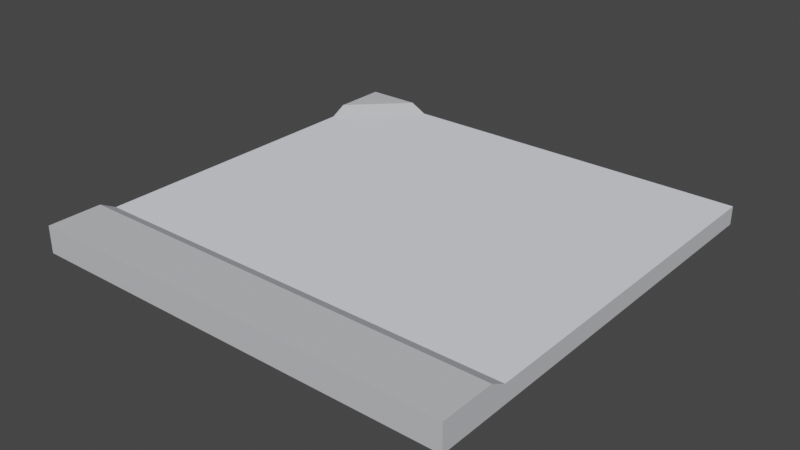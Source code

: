 # Source: terrain_1_side_right_corner.blend  (saved by Blender 3.4.6; exported with 4.5.12 LTS)
import bpy
from mathutils import Matrix  # noqa: F401  (used for matrix-valued properties, if any)

bpy.ops.wm.read_factory_settings(use_empty=True)
scene = bpy.context.scene
scene.name = 'Scene'

# ---- collections
col_collection = bpy.data.collections.new('Collection'); scene.collection.children.link(col_collection)

# ---- materials (node trees are filled in below, after node groups)
mat_metal_002 = bpy.data.materials.new('metal.002')
mat_metal_002.use_transparent_shadow = False
mat_metal_002.diffuse_color = (0.5608, 0.5686, 0.6, 1.0)
mat_metal_002.roughness = 1.0
mat_metallight_002 = bpy.data.materials.new('metalLight.002')
mat_metallight_002.use_transparent_shadow = False
mat_metallight_002.diffuse_color = (0.8235, 0.8471, 0.9216, 1.0)
mat_metallight_002.roughness = 1.0

# ---- material node trees
mat_metal_002.use_nodes = True; mat_metal_002.node_tree.nodes.clear()
_N = mat_metal_002.node_tree.nodes; _L = mat_metal_002.node_tree.links
n0 = _N.new('ShaderNodeBsdfPrincipled'); n0.name = 'Principled BSDF'; n0.location = (0, 300)
n0.distribution = 'GGX'
n0.subsurface_method = 'RANDOM_WALK_SKIN'
n0.inputs[0].default_value = (0.5608, 0.5686, 0.6, 1.0)
n0.inputs[2].default_value = 1.0
n0.inputs[3].default_value = 1.45
n0.inputs[13].default_value = 0.0
n0.inputs[27].default_value = (0.0, 0.0, 0.0, 1.0)
n0.inputs[28].default_value = 1.0
n1 = _N.new('ShaderNodeOutputMaterial'); n1.name = 'Material Output'; n1.location = (280, 300)
_L.new(n0.outputs[0], n1.inputs[0])
n1.is_active_output = True
mat_metallight_002.use_nodes = True; mat_metallight_002.node_tree.nodes.clear()
_N = mat_metallight_002.node_tree.nodes; _L = mat_metallight_002.node_tree.links
n0 = _N.new('ShaderNodeBsdfPrincipled'); n0.name = 'Principled BSDF'; n0.location = (0, 300)
n0.distribution = 'GGX'
n0.subsurface_method = 'RANDOM_WALK_SKIN'
n0.inputs[0].default_value = (0.8235, 0.8471, 0.9216, 1.0)
n0.inputs[2].default_value = 1.0
n0.inputs[3].default_value = 1.45
n0.inputs[13].default_value = 0.0
n0.inputs[27].default_value = (0.0, 0.0, 0.0, 1.0)
n0.inputs[28].default_value = 1.0
n1 = _N.new('ShaderNodeOutputMaterial'); n1.name = 'Material Output'; n1.location = (280, 300)
_L.new(n0.outputs[0], n1.inputs[0])
n1.is_active_output = True

# ---- world
world_world = bpy.data.worlds.new('World'); scene.world = world_world
world_world.use_nodes = True; world_world.node_tree.nodes.clear()
_N = world_world.node_tree.nodes; _L = world_world.node_tree.links
n0 = _N.new('ShaderNodeOutputWorld'); n0.name = 'World Output'; n0.location = (300, 300)
n1 = _N.new('ShaderNodeBackground'); n1.name = 'Background'; n1.location = (10, 300)
n1.inputs[0].default_value = (0.05088, 0.05088, 0.05088, 1.0)
_L.new(n1.outputs[0], n0.inputs[0])
n0.is_active_output = True
world_world.color = (0.05088, 0.05088, 0.05088)
world_world.use_sun_shadow = False
world_world.sun_shadow_jitter_overblur = 0.0

# ---- meshes
me_object_037 = bpy.data.meshes.new('object_037')
me_object_037.from_pydata([(0.5, -0.5, -0.0425), (-0.5, -0.5, -0.0425), (0.5, 0.5, -0.0425), (-0.5, 0.5, -0.0425), (0.5, -0.5, 0.02), (-0.5, 0.5, 0.02), (-0.3747, 0.5, 0.02), (-0.3372, 0.5, -2.168e-06), (0.5, 0.5, -2.28e-06), (-0.5, -0.5, 0.02), (-0.5, -0.3372, -2.142e-06), (-0.5, 0.3372, -2.142e-06), (-0.5, -0.3747, 0.02), (-0.5, 0.3747, 0.02), (0.5, -0.3372, -2.28e-06), (0.5, -0.3747, 0.02)], [], [(2, 0, 1), (1, 3, 2), (0, 2, 8, 14, 15, 4), (3, 5, 6), (6, 7, 3), (7, 2, 3), (7, 8, 2), (1, 9, 10), (10, 11, 1), (9, 12, 10), (3, 1, 11), (11, 5, 3), (11, 13, 5), (4, 9, 1), (1, 0, 4), (10, 12, 15), (15, 14, 10), (12, 9, 4), (4, 15, 12), (6, 5, 13), (13, 11, 7), (7, 6, 13), (11, 10, 14), (14, 8, 11), (8, 7, 11)])
me_object_037.polygons.foreach_set('material_index', [0, 0, 0, 0, 0, 0, 0, 0, 0, 0, 0, 0, 0, 0, 0, 0, 0, 0, 0, 0, 0, 0, 1, 1, 1])
_uv = me_object_037.uv_layers.new(name='UVMap')
_uv.uv.foreach_set('vector', [-39.37, 39.37, 0.0, 39.37, 0.0, 0.0, 0.0, 0.0, -39.37, 0.0, -39.37, 39.37, -39.37, -1.536e-24, 39.37, -4.609e-13, 39.37, 32.96, 32.96, -4.865, 4.932, 32.96, -39.37, 2.461, 4.912e-15, -4.609e-13, -9.019e-12, 2.461, 4.932, 2.461, 4.932, 2.461, 6.408, 1.673, 4.912e-15, -4.609e-13, 6.408, 1.673, 39.37, -4.609e-13, 4.912e-15, -4.609e-13, 6.408, 1.673, 32.96, 1.673, 39.37, -4.609e-13, 0.0, 0.0, 0.0, 2.461, 6.408, 1.673, 6.408, 1.673, 32.96, 1.673, 0.0, 0.0, 0.0, 2.461, 4.932, 2.461, 6.408, 1.673, 39.37, -1.12e-23, 0.0, 0.0, 32.96, 1.673, 32.96, 1.673, 39.37, 2.461, 39.37, -1.12e-23, 32.96, 1.673, 34.44, 2.461, 39.37, 2.461, -39.37, 2.461, 0.0, 2.461, 0.0, 0.0, 0.0, 0.0, -39.37, -1.536e-24, -39.37, 2.461, -3.033e-13, -4.865, -3.169e-13, -3.193, 32.96, -3.193, 32.96, -3.193, 32.96, -4.865, -3.033e-13, -4.865, 4.932, -1.117e-12, -3.751e-14, 5.532e-15, -3.751e-14, 39.37, -3.751e-14, 39.37, 4.932, 32.96, 4.932, -1.117e-12, 39.37, 4.932, 39.37, -9.024e-12, 34.44, -7.773e-12, -24.35, 20.92, -23.31, 19.61, -32.37, 19.61, -32.37, 19.61, -31.33, 20.92, -24.35, 20.92, 32.96, -7.546e-12, 6.408, -1.35e-12, 6.408, 32.96, 6.408, 32.96, 39.37, 32.96, 32.96, -7.546e-12, 39.37, 32.96, 39.37, 6.408, 32.96, -7.546e-12])
me_object_037.materials.append(mat_metal_002)
me_object_037.materials.append(mat_metallight_002)
me_object_037.update()
me_object_037.normals_split_custom_set([tuple(v) for v in zip(*[iter([-1.633e-07, 5.862e-14, -1.0, -1.633e-07, 5.862e-14, -1.0, -1.633e-07, 5.862e-14, -1.0, -1.645e-07, 5.862e-14, -1.0, -1.645e-07, 5.862e-14, -1.0, -1.645e-07, 5.862e-14, -1.0, 1.0, -3.489e-07, 1.343e-08, 1.0, -3.489e-07, 1.343e-08, 1.0, -3.489e-07, 1.343e-08, 1.0, -3.489e-07, 1.343e-08, 1.0, -3.489e-07, 1.343e-08, 1.0, -3.489e-07, 1.343e-08, 4.758e-07, 1.0, 0.0, 4.758e-07, 1.0, 0.0, 4.758e-07, 1.0, 0.0, 2.459e-07, 1.0, 3.074e-06, 2.459e-07, 1.0, 3.074e-06, 2.459e-07, 1.0, 3.074e-06, 3.576e-07, 1.0, 0.0, 3.576e-07, 1.0, 0.0, 3.576e-07, 1.0, 0.0, 3.56e-07, 1.0, 0.0, 3.56e-07, 1.0, 0.0, 3.56e-07, 1.0, 0.0, -1.0, 5.493e-07, 0.0, -1.0, 5.493e-07, 0.0, -1.0, 5.493e-07, 0.0, -1.0, 3.899e-07, 4.878e-08, -1.0, 3.899e-07, 4.878e-08, -1.0, 3.899e-07, 4.878e-08, -1.0, 0.0, 8.914e-07, -1.0, 0.0, 8.914e-07, -1.0, 0.0, 8.914e-07, -1.0, 2.63e-07, -3.29e-08, -1.0, 2.63e-07, -3.29e-08, -1.0, 2.63e-07, -3.29e-08, -1.0, 7.324e-07, 0.0, -1.0, 7.324e-07, 0.0, -1.0, 7.324e-07, 0.0, -1.0, 0.0, 1.044e-06, -1.0, 0.0, 1.044e-06, -1.0, 0.0, 1.044e-06, -3.576e-07, -1.0, 0.0, -3.576e-07, -1.0, 0.0, -3.576e-07, -1.0, 0.0, -3.576e-07, -1.0, 0.0, -3.576e-07, -1.0, 0.0, -3.576e-07, -1.0, 0.0, 2.902e-07, 0.4709, 0.8822, 2.902e-07, 0.4709, 0.8822, 2.902e-07, 0.4709, 0.8822, 2.892e-07, 0.4709, 0.8822, 2.892e-07, 0.4709, 0.8822, 2.892e-07, 0.4709, 0.8822, 1.625e-07, -7.798e-14, 1.0, 1.625e-07, -7.798e-14, 1.0, 1.625e-07, -7.798e-14, 1.0, 1.386e-07, -2.081e-07, 1.0, 1.386e-07, -2.081e-07, 1.0, 1.386e-07, -2.081e-07, 1.0, 1.78e-07, 0.0, 1.0, 1.78e-07, 0.0, 1.0, 1.78e-07, 0.0, 1.0, 0.426, -0.426, 0.7981, 0.426, -0.426, 0.7981, 0.426, -0.426, 0.7981, 0.426, -0.426, 0.7981, 0.426, -0.426, 0.7981, 0.426, -0.426, 0.7981, 1.378e-07, -4.872e-14, 1.0, 1.378e-07, -4.872e-14, 1.0, 1.378e-07, -4.872e-14, 1.0, 1.378e-07, -4.906e-14, 1.0, 1.378e-07, -4.906e-14, 1.0, 1.378e-07, -4.906e-14, 1.0, 1.335e-07, 2.674e-08, 1.0, 1.335e-07, 2.674e-08, 1.0, 1.335e-07, 2.674e-08, 1.0])] * 3)])

# ---- objects
ob_object_037 = bpy.data.objects.new('object_037', me_object_037)

# ---- transforms, parenting, visibility, modifiers, constraints
ob_object_037.location = (0.0, 0.0, 0.0)

# ---- collection membership
col_collection.objects.link(ob_object_037)

# ---- scene / render settings (as saved in the file)
scene.frame_start = 1; scene.frame_end = 250; scene.frame_set(1)
scene.render.engine = 'BLENDER_EEVEE_NEXT'
scene.cycles.sampling_pattern = 'TABULATED_SOBOL'
scene.cycles.use_light_tree = False
scene.view_settings.view_transform = 'Filmic'
bpy.context.view_layer.update()

# ---- added for rendering (the .blend has no active camera and no usable light): camera, sun
cam_auto = bpy.data.cameras.new('AutoCamera')
cam_auto.lens = 50.0
cam_auto.sensor_width = 36.0
cam_auto.clip_end = 1000.0
ob_auto_camera = bpy.data.objects.new('AutoCamera', cam_auto)
scene.collection.objects.link(ob_auto_camera)
ob_auto_camera.location = (1.30974, -1.57169, 1.03654)
ob_auto_camera.rotation_euler = (1.09748, -7.21219e-08, 0.694738)
scene.camera = ob_auto_camera
light_auto_sun = bpy.data.lights.new('AutoSun', 'SUN')
light_auto_sun.energy = 3.0
light_auto_sun.angle = 0.0523599
ob_auto_sun = bpy.data.objects.new('AutoSun', light_auto_sun)
scene.collection.objects.link(ob_auto_sun)
ob_auto_sun.rotation_euler = (0.872665, 0.174533, 0.523599)
bpy.context.view_layer.update()
